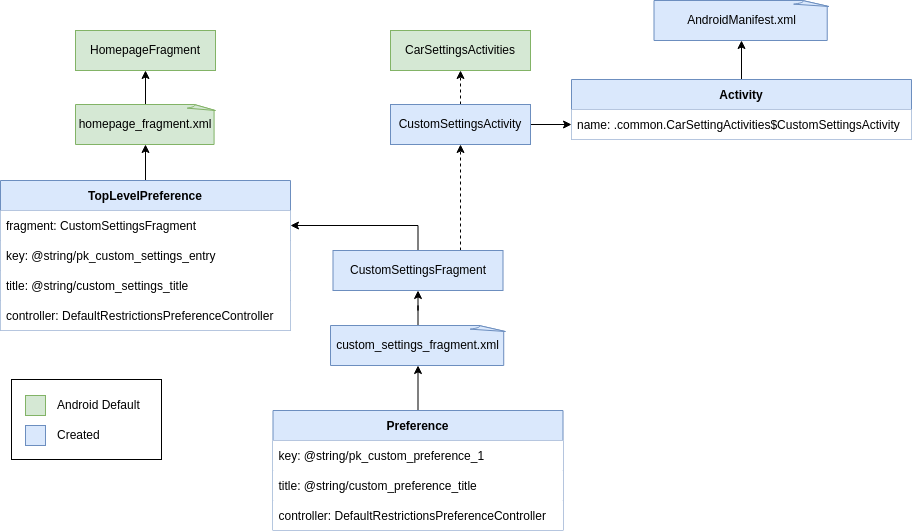

The diagram above was exported from draw.io. Its source (the exported page's mxGraphModel, read from the mxfile embedded in the PNG):
<mxGraphModel dx="782" dy="698" grid="1" gridSize="10" guides="1" tooltips="1" connect="1" arrows="1" fold="1" page="1" pageScale="1" pageWidth="850" pageHeight="1100" math="0" shadow="0">
  <root>
    <mxCell id="0" />
    <mxCell id="1" parent="0" />
    <mxCell id="qKQ5YzoLikwpuqAr2C-4-27" value="" style="rounded=0;whiteSpace=wrap;html=1;labelBackgroundColor=#FFFFFF;strokeColor=default;fillColor=#FFFFFF;" vertex="1" parent="1">
      <mxGeometry x="61" y="479" width="150" height="80" as="geometry" />
    </mxCell>
    <mxCell id="OwqjpmNViLDOT96gXgq2-1" value="HomepageFragment" style="rounded=0;whiteSpace=wrap;html=1;fillColor=#d5e8d4;strokeColor=#82b366;" parent="1" vertex="1">
      <mxGeometry x="125" y="130" width="140" height="40" as="geometry" />
    </mxCell>
    <mxCell id="OwqjpmNViLDOT96gXgq2-3" value="" style="edgeStyle=orthogonalEdgeStyle;rounded=0;orthogonalLoop=1;jettySize=auto;html=1;" parent="1" source="OwqjpmNViLDOT96gXgq2-2" target="OwqjpmNViLDOT96gXgq2-1" edge="1">
      <mxGeometry relative="1" as="geometry" />
    </mxCell>
    <mxCell id="OwqjpmNViLDOT96gXgq2-2" value="homepage_fragment.xml" style="whiteSpace=wrap;html=1;shape=mxgraph.basic.document;fillColor=#d5e8d4;strokeColor=#82b366;" parent="1" vertex="1">
      <mxGeometry x="125" y="204" width="140" height="40" as="geometry" />
    </mxCell>
    <mxCell id="qKQ5YzoLikwpuqAr2C-4-5" style="edgeStyle=orthogonalEdgeStyle;rounded=0;orthogonalLoop=1;jettySize=auto;html=1;entryX=0.5;entryY=1;entryDx=0;entryDy=0;entryPerimeter=0;" edge="1" parent="1" source="qKQ5YzoLikwpuqAr2C-4-1" target="OwqjpmNViLDOT96gXgq2-2">
      <mxGeometry relative="1" as="geometry" />
    </mxCell>
    <mxCell id="qKQ5YzoLikwpuqAr2C-4-1" value="TopLevelPreference" style="swimlane;fontStyle=1;childLayout=stackLayout;horizontal=1;startSize=30;horizontalStack=0;resizeParent=1;resizeParentMax=0;resizeLast=0;collapsible=1;marginBottom=0;fillColor=#dae8fc;strokeColor=#6c8ebf;" vertex="1" parent="1">
      <mxGeometry x="50" y="280" width="290" height="150" as="geometry" />
    </mxCell>
    <mxCell id="qKQ5YzoLikwpuqAr2C-4-2" value="fragment: CustomSettingsFragment" style="text;strokeColor=none;fillColor=#FFFFFF;align=left;verticalAlign=middle;spacingLeft=4;spacingRight=4;overflow=hidden;points=[[0,0.5],[1,0.5]];portConstraint=eastwest;rotatable=0;" vertex="1" parent="qKQ5YzoLikwpuqAr2C-4-1">
      <mxGeometry y="30" width="290" height="30" as="geometry" />
    </mxCell>
    <mxCell id="qKQ5YzoLikwpuqAr2C-4-3" value="key: @string/pk_custom_settings_entry" style="text;strokeColor=none;fillColor=#FFFFFF;align=left;verticalAlign=middle;spacingLeft=4;spacingRight=4;overflow=hidden;points=[[0,0.5],[1,0.5]];portConstraint=eastwest;rotatable=0;" vertex="1" parent="qKQ5YzoLikwpuqAr2C-4-1">
      <mxGeometry y="60" width="290" height="30" as="geometry" />
    </mxCell>
    <mxCell id="qKQ5YzoLikwpuqAr2C-4-6" value="title: @string/custom_settings_title" style="text;strokeColor=none;fillColor=#FFFFFF;align=left;verticalAlign=middle;spacingLeft=4;spacingRight=4;overflow=hidden;points=[[0,0.5],[1,0.5]];portConstraint=eastwest;rotatable=0;" vertex="1" parent="qKQ5YzoLikwpuqAr2C-4-1">
      <mxGeometry y="90" width="290" height="30" as="geometry" />
    </mxCell>
    <mxCell id="qKQ5YzoLikwpuqAr2C-4-4" value="controller: DefaultRestrictionsPreferenceController" style="text;strokeColor=none;fillColor=#FFFFFF;align=left;verticalAlign=middle;spacingLeft=4;spacingRight=4;overflow=hidden;points=[[0,0.5],[1,0.5]];portConstraint=eastwest;rotatable=0;" vertex="1" parent="qKQ5YzoLikwpuqAr2C-4-1">
      <mxGeometry y="120" width="290" height="30" as="geometry" />
    </mxCell>
    <mxCell id="qKQ5YzoLikwpuqAr2C-4-10" style="edgeStyle=orthogonalEdgeStyle;rounded=0;orthogonalLoop=1;jettySize=auto;html=1;exitX=0.5;exitY=0;exitDx=0;exitDy=0;entryX=1;entryY=0.5;entryDx=0;entryDy=0;" edge="1" parent="1" source="qKQ5YzoLikwpuqAr2C-4-7" target="qKQ5YzoLikwpuqAr2C-4-2">
      <mxGeometry relative="1" as="geometry" />
    </mxCell>
    <mxCell id="qKQ5YzoLikwpuqAr2C-4-20" style="edgeStyle=orthogonalEdgeStyle;rounded=0;orthogonalLoop=1;jettySize=auto;html=1;entryX=0.5;entryY=1;entryDx=0;entryDy=0;dashed=1;exitX=0.75;exitY=0;exitDx=0;exitDy=0;" edge="1" parent="1" source="qKQ5YzoLikwpuqAr2C-4-7" target="qKQ5YzoLikwpuqAr2C-4-18">
      <mxGeometry relative="1" as="geometry" />
    </mxCell>
    <mxCell id="qKQ5YzoLikwpuqAr2C-4-7" value="CustomSettingsFragment" style="rounded=0;whiteSpace=wrap;html=1;fillColor=#dae8fc;strokeColor=#6c8ebf;" vertex="1" parent="1">
      <mxGeometry x="382.5" y="350" width="170" height="40" as="geometry" />
    </mxCell>
    <mxCell id="qKQ5YzoLikwpuqAr2C-4-9" value="" style="edgeStyle=orthogonalEdgeStyle;rounded=0;orthogonalLoop=1;jettySize=auto;html=1;" edge="1" parent="1" source="qKQ5YzoLikwpuqAr2C-4-8" target="qKQ5YzoLikwpuqAr2C-4-7">
      <mxGeometry relative="1" as="geometry" />
    </mxCell>
    <mxCell id="qKQ5YzoLikwpuqAr2C-4-8" value="custom_settings_fragment.xml" style="whiteSpace=wrap;html=1;shape=mxgraph.basic.document;fillColor=#dae8fc;strokeColor=#6c8ebf;" vertex="1" parent="1">
      <mxGeometry x="380" y="425" width="175" height="40" as="geometry" />
    </mxCell>
    <mxCell id="qKQ5YzoLikwpuqAr2C-4-16" style="edgeStyle=orthogonalEdgeStyle;rounded=0;orthogonalLoop=1;jettySize=auto;html=1;entryX=0.5;entryY=1;entryDx=0;entryDy=0;entryPerimeter=0;" edge="1" parent="1" source="qKQ5YzoLikwpuqAr2C-4-11" target="qKQ5YzoLikwpuqAr2C-4-8">
      <mxGeometry relative="1" as="geometry" />
    </mxCell>
    <mxCell id="qKQ5YzoLikwpuqAr2C-4-11" value="Preference" style="swimlane;fontStyle=1;childLayout=stackLayout;horizontal=1;startSize=30;horizontalStack=0;resizeParent=1;resizeParentMax=0;resizeLast=0;collapsible=1;marginBottom=0;fillColor=#dae8fc;strokeColor=#6c8ebf;" vertex="1" parent="1">
      <mxGeometry x="322.5" y="510" width="290" height="120" as="geometry" />
    </mxCell>
    <mxCell id="qKQ5YzoLikwpuqAr2C-4-13" value="key: @string/pk_custom_preference_1" style="text;strokeColor=none;fillColor=#FFFFFF;align=left;verticalAlign=middle;spacingLeft=4;spacingRight=4;overflow=hidden;points=[[0,0.5],[1,0.5]];portConstraint=eastwest;rotatable=0;" vertex="1" parent="qKQ5YzoLikwpuqAr2C-4-11">
      <mxGeometry y="30" width="290" height="30" as="geometry" />
    </mxCell>
    <mxCell id="qKQ5YzoLikwpuqAr2C-4-14" value="title: @string/custom_preference_title" style="text;strokeColor=none;fillColor=#FFFFFF;align=left;verticalAlign=middle;spacingLeft=4;spacingRight=4;overflow=hidden;points=[[0,0.5],[1,0.5]];portConstraint=eastwest;rotatable=0;" vertex="1" parent="qKQ5YzoLikwpuqAr2C-4-11">
      <mxGeometry y="60" width="290" height="30" as="geometry" />
    </mxCell>
    <mxCell id="qKQ5YzoLikwpuqAr2C-4-15" value="controller: DefaultRestrictionsPreferenceController" style="text;strokeColor=none;fillColor=#FFFFFF;align=left;verticalAlign=middle;spacingLeft=4;spacingRight=4;overflow=hidden;points=[[0,0.5],[1,0.5]];portConstraint=eastwest;rotatable=0;" vertex="1" parent="qKQ5YzoLikwpuqAr2C-4-11">
      <mxGeometry y="90" width="290" height="30" as="geometry" />
    </mxCell>
    <mxCell id="qKQ5YzoLikwpuqAr2C-4-17" value="CarSettingsActivities" style="rounded=0;whiteSpace=wrap;html=1;fillColor=#d5e8d4;strokeColor=#82b366;" vertex="1" parent="1">
      <mxGeometry x="440" y="130" width="140" height="40" as="geometry" />
    </mxCell>
    <mxCell id="qKQ5YzoLikwpuqAr2C-4-19" style="edgeStyle=orthogonalEdgeStyle;rounded=0;orthogonalLoop=1;jettySize=auto;html=1;exitX=0.5;exitY=0;exitDx=0;exitDy=0;entryX=0.5;entryY=1;entryDx=0;entryDy=0;dashed=1;" edge="1" parent="1" source="qKQ5YzoLikwpuqAr2C-4-18" target="qKQ5YzoLikwpuqAr2C-4-17">
      <mxGeometry relative="1" as="geometry" />
    </mxCell>
    <mxCell id="qKQ5YzoLikwpuqAr2C-4-33" style="edgeStyle=orthogonalEdgeStyle;rounded=0;orthogonalLoop=1;jettySize=auto;html=1;entryX=0;entryY=0.5;entryDx=0;entryDy=0;" edge="1" parent="1" source="qKQ5YzoLikwpuqAr2C-4-18" target="qKQ5YzoLikwpuqAr2C-4-30">
      <mxGeometry relative="1" as="geometry" />
    </mxCell>
    <mxCell id="qKQ5YzoLikwpuqAr2C-4-18" value="CustomSettingsActivity" style="rounded=0;whiteSpace=wrap;html=1;fillColor=#dae8fc;strokeColor=#6c8ebf;" vertex="1" parent="1">
      <mxGeometry x="440" y="204" width="140" height="40" as="geometry" />
    </mxCell>
    <mxCell id="qKQ5YzoLikwpuqAr2C-4-21" value="" style="rounded=0;whiteSpace=wrap;html=1;labelBackgroundColor=#FFFFFF;strokeColor=#82b366;fillColor=#d5e8d4;" vertex="1" parent="1">
      <mxGeometry x="75" y="495" width="20" height="20" as="geometry" />
    </mxCell>
    <mxCell id="qKQ5YzoLikwpuqAr2C-4-22" value="" style="rounded=0;whiteSpace=wrap;html=1;labelBackgroundColor=#FFFFFF;strokeColor=#6c8ebf;fillColor=#dae8fc;" vertex="1" parent="1">
      <mxGeometry x="75" y="525" width="20" height="20" as="geometry" />
    </mxCell>
    <mxCell id="qKQ5YzoLikwpuqAr2C-4-23" value="Android Default" style="text;html=1;strokeColor=none;fillColor=none;align=left;verticalAlign=middle;whiteSpace=wrap;rounded=0;labelBackgroundColor=#FFFFFF;" vertex="1" parent="1">
      <mxGeometry x="105" y="490" width="160" height="30" as="geometry" />
    </mxCell>
    <mxCell id="qKQ5YzoLikwpuqAr2C-4-24" value="Created" style="text;html=1;strokeColor=none;fillColor=none;align=left;verticalAlign=middle;whiteSpace=wrap;rounded=0;labelBackgroundColor=#FFFFFF;" vertex="1" parent="1">
      <mxGeometry x="105" y="520" width="160" height="30" as="geometry" />
    </mxCell>
    <mxCell id="qKQ5YzoLikwpuqAr2C-4-28" value="AndroidManifest.xml" style="whiteSpace=wrap;html=1;shape=mxgraph.basic.document;fillColor=#dae8fc;strokeColor=#6c8ebf;" vertex="1" parent="1">
      <mxGeometry x="703.5" y="100" width="175" height="40" as="geometry" />
    </mxCell>
    <mxCell id="qKQ5YzoLikwpuqAr2C-4-36" style="edgeStyle=orthogonalEdgeStyle;rounded=0;orthogonalLoop=1;jettySize=auto;html=1;entryX=0.5;entryY=1;entryDx=0;entryDy=0;entryPerimeter=0;" edge="1" parent="1" source="qKQ5YzoLikwpuqAr2C-4-29" target="qKQ5YzoLikwpuqAr2C-4-28">
      <mxGeometry relative="1" as="geometry" />
    </mxCell>
    <mxCell id="qKQ5YzoLikwpuqAr2C-4-29" value="Activity" style="swimlane;fontStyle=1;childLayout=stackLayout;horizontal=1;startSize=30;horizontalStack=0;resizeParent=1;resizeParentMax=0;resizeLast=0;collapsible=1;marginBottom=0;fillColor=#dae8fc;strokeColor=#6c8ebf;" vertex="1" parent="1">
      <mxGeometry x="621" y="179" width="340" height="60" as="geometry" />
    </mxCell>
    <mxCell id="qKQ5YzoLikwpuqAr2C-4-30" value="name: .common.CarSettingActivities$CustomSettingsActivity" style="text;strokeColor=none;fillColor=#FFFFFF;align=left;verticalAlign=middle;spacingLeft=4;spacingRight=4;overflow=hidden;points=[[0,0.5],[1,0.5]];portConstraint=eastwest;rotatable=0;" vertex="1" parent="qKQ5YzoLikwpuqAr2C-4-29">
      <mxGeometry y="30" width="340" height="30" as="geometry" />
    </mxCell>
  </root>
</mxGraphModel>